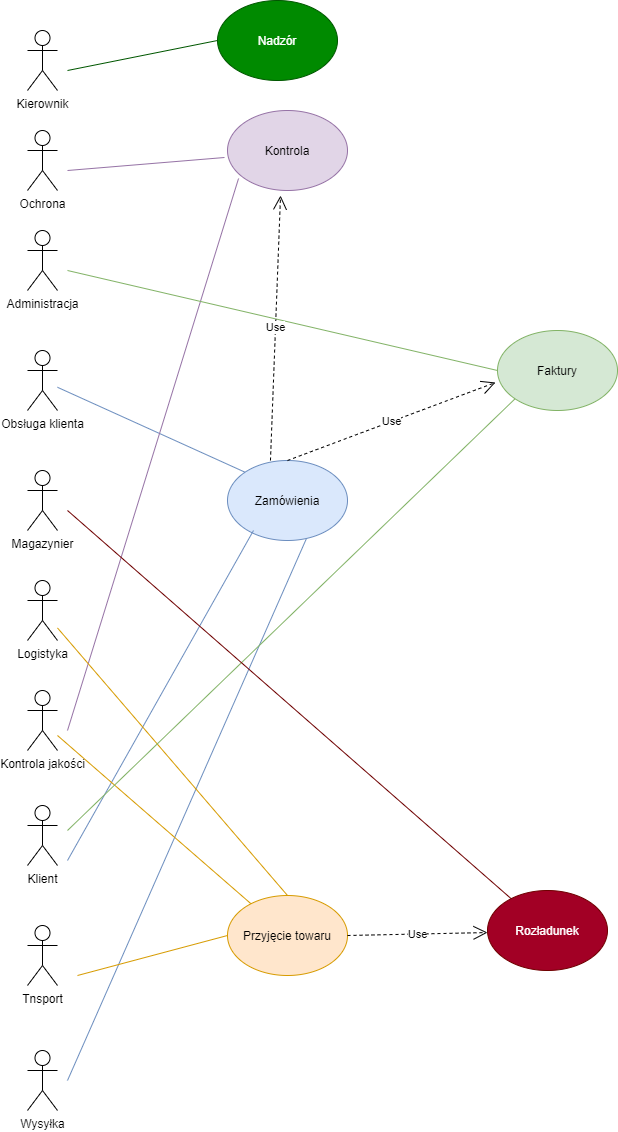

The diagram above was exported from draw.io. Its source (the exported page's mxGraphModel, read from the mxfile embedded in the PNG):
<mxGraphModel dx="868" dy="482" grid="1" gridSize="10" guides="1" tooltips="1" connect="1" arrows="1" fold="1" page="1" pageScale="1" pageWidth="827" pageHeight="1169" math="0" shadow="0">
  <root>
    <mxCell id="0" />
    <mxCell id="1" parent="0" />
    <mxCell id="pE45UvoOopaG3QxXax2z-1" value="&lt;font style=&quot;vertical-align: inherit&quot;&gt;&lt;font style=&quot;vertical-align: inherit&quot;&gt;&lt;font style=&quot;vertical-align: inherit&quot;&gt;&lt;font style=&quot;vertical-align: inherit&quot;&gt;Kierownik&lt;/font&gt;&lt;/font&gt;&lt;/font&gt;&lt;/font&gt;" style="shape=umlActor;verticalLabelPosition=bottom;verticalAlign=top;html=1;outlineConnect=0;" parent="1" vertex="1">
      <mxGeometry x="80" y="100" width="30" height="60" as="geometry" />
    </mxCell>
    <mxCell id="pE45UvoOopaG3QxXax2z-2" value="&lt;font style=&quot;vertical-align: inherit&quot;&gt;&lt;font style=&quot;vertical-align: inherit&quot;&gt;Administracja&lt;/font&gt;&lt;/font&gt;" style="shape=umlActor;verticalLabelPosition=bottom;verticalAlign=top;html=1;outlineConnect=0;" parent="1" vertex="1">
      <mxGeometry x="80" y="300" width="30" height="60" as="geometry" />
    </mxCell>
    <mxCell id="pE45UvoOopaG3QxXax2z-5" value="&lt;font style=&quot;vertical-align: inherit&quot;&gt;&lt;font style=&quot;vertical-align: inherit&quot;&gt;Magazynier&lt;/font&gt;&lt;/font&gt;" style="shape=umlActor;verticalLabelPosition=bottom;verticalAlign=top;html=1;outlineConnect=0;" parent="1" vertex="1">
      <mxGeometry x="80" y="540" width="30" height="60" as="geometry" />
    </mxCell>
    <mxCell id="pE45UvoOopaG3QxXax2z-7" value="&lt;font style=&quot;vertical-align: inherit&quot;&gt;&lt;font style=&quot;vertical-align: inherit&quot;&gt;Obsługa klienta&lt;/font&gt;&lt;/font&gt;" style="shape=umlActor;verticalLabelPosition=bottom;verticalAlign=top;html=1;outlineConnect=0;" parent="1" vertex="1">
      <mxGeometry x="80" y="420" width="30" height="60" as="geometry" />
    </mxCell>
    <mxCell id="pE45UvoOopaG3QxXax2z-8" value="&lt;font style=&quot;vertical-align: inherit&quot;&gt;&lt;font style=&quot;vertical-align: inherit&quot;&gt;&lt;font style=&quot;vertical-align: inherit&quot;&gt;&lt;font style=&quot;vertical-align: inherit&quot;&gt;Klient&lt;/font&gt;&lt;/font&gt;&lt;/font&gt;&lt;/font&gt;" style="shape=umlActor;verticalLabelPosition=bottom;verticalAlign=top;html=1;outlineConnect=0;" parent="1" vertex="1">
      <mxGeometry x="80" y="875" width="30" height="60" as="geometry" />
    </mxCell>
    <mxCell id="pE45UvoOopaG3QxXax2z-9" value="&lt;font style=&quot;vertical-align: inherit&quot;&gt;&lt;font style=&quot;vertical-align: inherit&quot;&gt;Kontrola jakości&lt;/font&gt;&lt;/font&gt;" style="shape=umlActor;verticalLabelPosition=bottom;verticalAlign=top;html=1;outlineConnect=0;" parent="1" vertex="1">
      <mxGeometry x="80" y="760" width="30" height="60" as="geometry" />
    </mxCell>
    <mxCell id="pE45UvoOopaG3QxXax2z-10" value="&lt;font style=&quot;vertical-align: inherit&quot;&gt;&lt;font style=&quot;vertical-align: inherit&quot;&gt;Tnsport&lt;/font&gt;&lt;/font&gt;" style="shape=umlActor;verticalLabelPosition=bottom;verticalAlign=top;html=1;outlineConnect=0;" parent="1" vertex="1">
      <mxGeometry x="80" y="995" width="30" height="60" as="geometry" />
    </mxCell>
    <mxCell id="pE45UvoOopaG3QxXax2z-11" value="&lt;font style=&quot;vertical-align: inherit&quot;&gt;&lt;font style=&quot;vertical-align: inherit&quot;&gt;Zamówienia&lt;/font&gt;&lt;/font&gt;" style="ellipse;whiteSpace=wrap;html=1;fillColor=#dae8fc;strokeColor=#6c8ebf;" parent="1" vertex="1">
      <mxGeometry x="280" y="530" width="120" height="80" as="geometry" />
    </mxCell>
    <mxCell id="pE45UvoOopaG3QxXax2z-15" value="" style="endArrow=none;html=1;exitX=0;exitY=0;exitDx=0;exitDy=0;fillColor=#dae8fc;strokeColor=#6c8ebf;" parent="1" source="pE45UvoOopaG3QxXax2z-11" target="pE45UvoOopaG3QxXax2z-7" edge="1">
      <mxGeometry width="50" height="50" relative="1" as="geometry">
        <mxPoint x="390" y="600" as="sourcePoint" />
        <mxPoint x="440" y="550" as="targetPoint" />
      </mxGeometry>
    </mxCell>
    <mxCell id="pE45UvoOopaG3QxXax2z-17" value="" style="endArrow=none;html=1;fillColor=#dae8fc;strokeColor=#6c8ebf;" parent="1" edge="1">
      <mxGeometry width="50" height="50" relative="1" as="geometry">
        <mxPoint x="120" y="930" as="sourcePoint" />
        <mxPoint x="306" y="600" as="targetPoint" />
      </mxGeometry>
    </mxCell>
    <mxCell id="pE45UvoOopaG3QxXax2z-18" value="" style="endArrow=none;html=1;entryX=0.658;entryY=0.975;entryDx=0;entryDy=0;entryPerimeter=0;fillColor=#dae8fc;strokeColor=#6c8ebf;" parent="1" target="pE45UvoOopaG3QxXax2z-11" edge="1">
      <mxGeometry width="50" height="50" relative="1" as="geometry">
        <mxPoint x="120" y="1150" as="sourcePoint" />
        <mxPoint x="440" y="850" as="targetPoint" />
      </mxGeometry>
    </mxCell>
    <mxCell id="pE45UvoOopaG3QxXax2z-22" value="" style="endArrow=none;html=1;fillColor=#e1d5e7;strokeColor=#9673a6;exitX=0.092;exitY=0.85;exitDx=0;exitDy=0;exitPerimeter=0;" parent="1" source="pE45UvoOopaG3QxXax2z-35" edge="1">
      <mxGeometry width="50" height="50" relative="1" as="geometry">
        <mxPoint x="279" y="570" as="sourcePoint" />
        <mxPoint x="120" y="800" as="targetPoint" />
      </mxGeometry>
    </mxCell>
    <mxCell id="pE45UvoOopaG3QxXax2z-23" value="" style="endArrow=none;html=1;fillColor=#ffe6cc;strokeColor=#d79b00;" parent="1" target="pE45UvoOopaG3QxXax2z-24" edge="1">
      <mxGeometry width="50" height="50" relative="1" as="geometry">
        <mxPoint x="110" y="805" as="sourcePoint" />
        <mxPoint x="440" y="845" as="targetPoint" />
      </mxGeometry>
    </mxCell>
    <mxCell id="pE45UvoOopaG3QxXax2z-24" value="&lt;font style=&quot;vertical-align: inherit&quot;&gt;&lt;font style=&quot;vertical-align: inherit&quot;&gt;Przyjęcie towaru&lt;/font&gt;&lt;/font&gt;" style="ellipse;whiteSpace=wrap;html=1;fillColor=#ffe6cc;strokeColor=#d79b00;" parent="1" vertex="1">
      <mxGeometry x="280" y="965" width="120" height="80" as="geometry" />
    </mxCell>
    <mxCell id="pE45UvoOopaG3QxXax2z-25" value="" style="endArrow=none;html=1;entryX=0.5;entryY=0;entryDx=0;entryDy=0;fillColor=#ffe6cc;strokeColor=#d79b00;" parent="1" target="pE45UvoOopaG3QxXax2z-24" edge="1" source="WrrMyFNqzZUltHX8I_yl-1">
      <mxGeometry width="50" height="50" relative="1" as="geometry">
        <mxPoint x="120" y="630" as="sourcePoint" />
        <mxPoint x="440" y="750" as="targetPoint" />
      </mxGeometry>
    </mxCell>
    <mxCell id="pE45UvoOopaG3QxXax2z-26" value="" style="endArrow=none;html=1;exitX=0;exitY=0.5;exitDx=0;exitDy=0;fillColor=#ffe6cc;strokeColor=#d79b00;" parent="1" source="pE45UvoOopaG3QxXax2z-24" edge="1">
      <mxGeometry width="50" height="50" relative="1" as="geometry">
        <mxPoint x="390" y="895" as="sourcePoint" />
        <mxPoint x="130" y="1045" as="targetPoint" />
      </mxGeometry>
    </mxCell>
    <mxCell id="pE45UvoOopaG3QxXax2z-30" value="Use" style="endArrow=open;endSize=12;dashed=1;html=1;exitX=1;exitY=0.5;exitDx=0;exitDy=0;entryX=0;entryY=0.588;entryDx=0;entryDy=0;entryPerimeter=0;" parent="1" source="pE45UvoOopaG3QxXax2z-24" edge="1">
      <mxGeometry width="160" relative="1" as="geometry">
        <mxPoint x="390" y="875" as="sourcePoint" />
        <mxPoint x="540" y="1002.04" as="targetPoint" />
        <Array as="points" />
      </mxGeometry>
    </mxCell>
    <mxCell id="pE45UvoOopaG3QxXax2z-31" value="Faktury" style="ellipse;whiteSpace=wrap;html=1;fillColor=#d5e8d4;strokeColor=#82b366;" parent="1" vertex="1">
      <mxGeometry x="550" y="400" width="120" height="80" as="geometry" />
    </mxCell>
    <mxCell id="pE45UvoOopaG3QxXax2z-32" value="" style="endArrow=none;html=1;fillColor=#d5e8d4;strokeColor=#82b366;exitX=0;exitY=0.5;exitDx=0;exitDy=0;" parent="1" source="pE45UvoOopaG3QxXax2z-31" edge="1">
      <mxGeometry width="50" height="50" relative="1" as="geometry">
        <mxPoint x="390" y="500" as="sourcePoint" />
        <mxPoint x="120" y="340" as="targetPoint" />
      </mxGeometry>
    </mxCell>
    <mxCell id="pE45UvoOopaG3QxXax2z-33" value="" style="endArrow=none;html=1;fillColor=#d5e8d4;strokeColor=#82b366;entryX=0;entryY=1;entryDx=0;entryDy=0;" parent="1" target="pE45UvoOopaG3QxXax2z-31" edge="1">
      <mxGeometry width="50" height="50" relative="1" as="geometry">
        <mxPoint x="120" y="900" as="sourcePoint" />
        <mxPoint x="440" y="550" as="targetPoint" />
      </mxGeometry>
    </mxCell>
    <mxCell id="pE45UvoOopaG3QxXax2z-34" value="Use" style="endArrow=open;endSize=12;dashed=1;html=1;exitX=0.5;exitY=0;exitDx=0;exitDy=0;" parent="1" source="pE45UvoOopaG3QxXax2z-11" edge="1">
      <mxGeometry width="160" relative="1" as="geometry">
        <mxPoint x="330" y="480" as="sourcePoint" />
        <mxPoint x="548" y="452" as="targetPoint" />
      </mxGeometry>
    </mxCell>
    <mxCell id="pE45UvoOopaG3QxXax2z-35" value="Kontrola" style="ellipse;whiteSpace=wrap;html=1;fillColor=#e1d5e7;strokeColor=#9673a6;" parent="1" vertex="1">
      <mxGeometry x="280" y="180" width="120" height="80" as="geometry" />
    </mxCell>
    <mxCell id="pE45UvoOopaG3QxXax2z-37" value="Ochrona" style="shape=umlActor;verticalLabelPosition=bottom;verticalAlign=top;html=1;outlineConnect=0;" parent="1" vertex="1">
      <mxGeometry x="80" y="200" width="30" height="60" as="geometry" />
    </mxCell>
    <mxCell id="pE45UvoOopaG3QxXax2z-39" value="" style="endArrow=none;html=1;fillColor=#e1d5e7;strokeColor=#9673a6;" parent="1" edge="1" target="WrrMyFNqzZUltHX8I_yl-6">
      <mxGeometry width="50" height="50" relative="1" as="geometry">
        <mxPoint x="320" y="100" as="sourcePoint" />
        <mxPoint x="130" y="140" as="targetPoint" />
      </mxGeometry>
    </mxCell>
    <mxCell id="pE45UvoOopaG3QxXax2z-40" value="" style="endArrow=none;html=1;fillColor=#e1d5e7;strokeColor=#9673a6;" parent="1" edge="1">
      <mxGeometry width="50" height="50" relative="1" as="geometry">
        <mxPoint x="277" y="227" as="sourcePoint" />
        <mxPoint x="120" y="240" as="targetPoint" />
      </mxGeometry>
    </mxCell>
    <mxCell id="WrrMyFNqzZUltHX8I_yl-1" value="Logistyka" style="shape=umlActor;verticalLabelPosition=bottom;verticalAlign=top;html=1;outlineConnect=0;" vertex="1" parent="1">
      <mxGeometry x="80" y="650" width="30" height="60" as="geometry" />
    </mxCell>
    <mxCell id="WrrMyFNqzZUltHX8I_yl-2" value="Rozładunek" style="ellipse;whiteSpace=wrap;html=1;fillColor=#a20025;strokeColor=#6F0000;fontColor=#ffffff;" vertex="1" parent="1">
      <mxGeometry x="540" y="960" width="120" height="80" as="geometry" />
    </mxCell>
    <mxCell id="WrrMyFNqzZUltHX8I_yl-3" value="" style="endArrow=none;html=1;fillColor=#a20025;strokeColor=#6F0000;" edge="1" parent="1" source="WrrMyFNqzZUltHX8I_yl-2">
      <mxGeometry width="50" height="50" relative="1" as="geometry">
        <mxPoint x="390" y="880" as="sourcePoint" />
        <mxPoint x="120" y="580" as="targetPoint" />
      </mxGeometry>
    </mxCell>
    <mxCell id="WrrMyFNqzZUltHX8I_yl-4" value="Wysyłka" style="shape=umlActor;verticalLabelPosition=bottom;verticalAlign=top;html=1;outlineConnect=0;" vertex="1" parent="1">
      <mxGeometry x="80" y="1120" width="30" height="60" as="geometry" />
    </mxCell>
    <mxCell id="WrrMyFNqzZUltHX8I_yl-5" value="Use" style="endArrow=open;endSize=12;dashed=1;html=1;exitX=0.358;exitY=0;exitDx=0;exitDy=0;exitPerimeter=0;entryX=0.442;entryY=1.063;entryDx=0;entryDy=0;entryPerimeter=0;" edge="1" parent="1" source="pE45UvoOopaG3QxXax2z-11" target="pE45UvoOopaG3QxXax2z-35">
      <mxGeometry width="160" relative="1" as="geometry">
        <mxPoint x="330" y="550" as="sourcePoint" />
        <mxPoint x="323" y="330" as="targetPoint" />
      </mxGeometry>
    </mxCell>
    <mxCell id="WrrMyFNqzZUltHX8I_yl-6" value="Nadzór" style="ellipse;whiteSpace=wrap;html=1;fillColor=#008a00;strokeColor=#005700;fontColor=#ffffff;" vertex="1" parent="1">
      <mxGeometry x="270" y="70" width="120" height="80" as="geometry" />
    </mxCell>
    <mxCell id="WrrMyFNqzZUltHX8I_yl-8" value="" style="endArrow=none;html=1;entryX=0;entryY=0.5;entryDx=0;entryDy=0;fillColor=#008a00;strokeColor=#005700;" edge="1" parent="1" target="WrrMyFNqzZUltHX8I_yl-6">
      <mxGeometry width="50" height="50" relative="1" as="geometry">
        <mxPoint x="120" y="140" as="sourcePoint" />
        <mxPoint x="440" y="230" as="targetPoint" />
      </mxGeometry>
    </mxCell>
  </root>
</mxGraphModel>